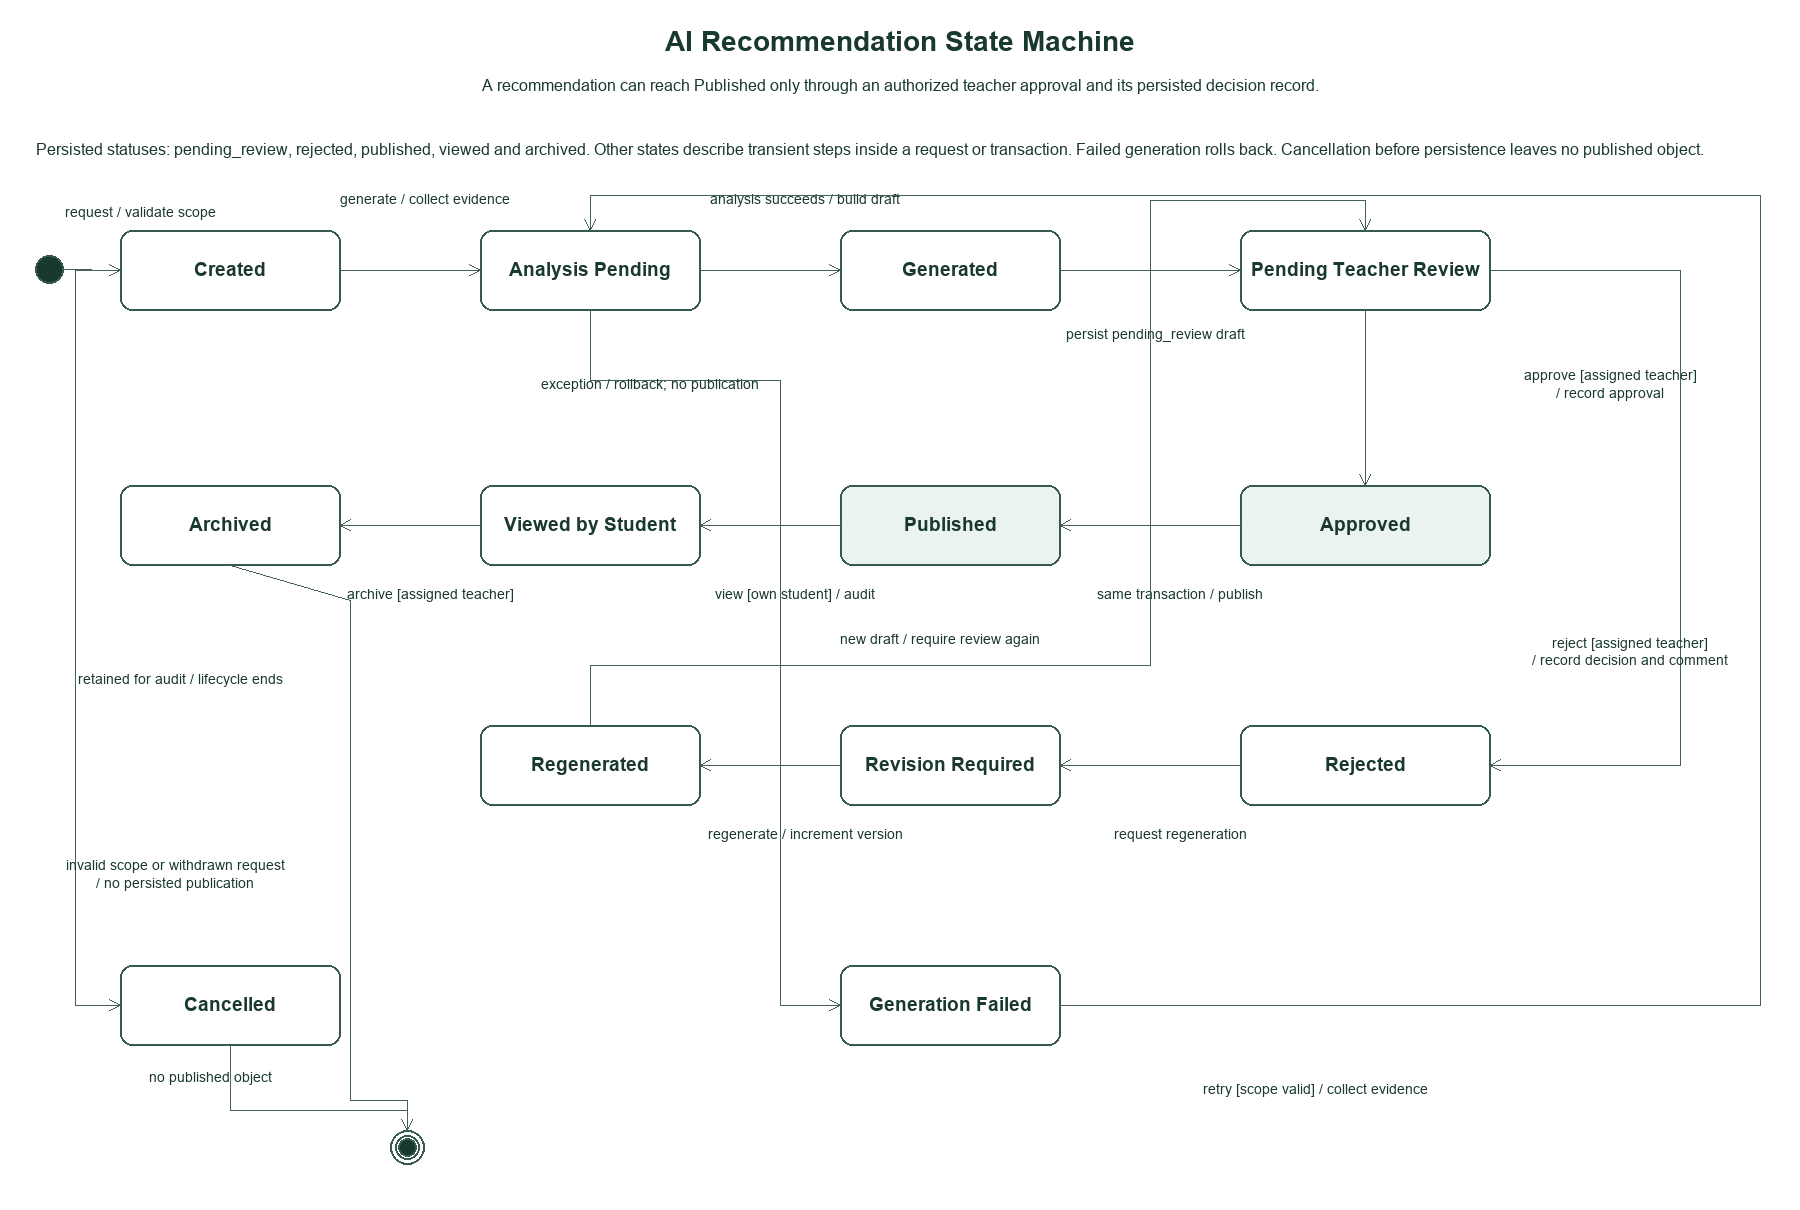

The diagram above was exported from draw.io. Its source (the exported page's mxGraphModel, read from the mxfile embedded in the PNG):
<mxGraphModel dx="0" dy="0" grid="1" gridSize="10" guides="1" tooltips="1" connect="1" arrows="1" fold="1" page="1" pageScale="1" pageWidth="1800" pageHeight="1210" math="0" shadow="0">
  <root>
    <mxCell id="0" />
    <mxCell id="1" parent="0" />
    <mxCell id="2" value="AI Recommendation State Machine" style="text;strokeColor=none;fillColor=none;whiteSpace=wrap;html=0;fillColor=#ffffff;strokeColor=#365b4b;fontColor=#19382e;fontFamily=Arial;fontSize=28;fontStyle=1;spacing=6;" vertex="1" parent="1">
      <mxGeometry x="25" y="20" width="1750" height="45" as="geometry" />
    </mxCell>
    <mxCell id="3" value="A recommendation can reach Published only through an authorized teacher approval and its persisted decision record." style="text;strokeColor=none;fillColor=none;whiteSpace=wrap;html=0;fillColor=#ffffff;strokeColor=#365b4b;fontColor=#19382e;fontFamily=Arial;fontSize=16;fontStyle=0;spacing=6;" vertex="1" parent="1">
      <mxGeometry x="25" y="68" width="1750" height="36" as="geometry" />
    </mxCell>
    <mxCell id="4" value="Persisted statuses: pending_review, rejected, published, viewed and archived. Other states describe transient steps inside a request or transaction. Failed generation rolls back. Cancellation before persistence leaves no published object." style="text;strokeColor=none;fillColor=none;whiteSpace=wrap;html=0;fillColor=#ffffff;strokeColor=#365b4b;fontColor=#19382e;fontFamily=Arial;fontSize=16;fontStyle=0;spacing=6;align=left;" vertex="1" parent="1">
      <mxGeometry x="30" y="115" width="1740" height="70" as="geometry" />
    </mxCell>
    <mxCell id="5" value="Created" style="rounded=1;arcSize=16;whiteSpace=wrap;html=0;fillColor=#fff;strokeColor=#365b4b;fontColor=#19382e;fontFamily=Arial;fontSize=19;fontStyle=1;spacing=6;" vertex="1" parent="1">
      <mxGeometry x="120" y="230" width="220" height="80" as="geometry" />
    </mxCell>
    <mxCell id="6" value="Analysis Pending" style="rounded=1;arcSize=16;whiteSpace=wrap;html=0;fillColor=#fff;strokeColor=#365b4b;fontColor=#19382e;fontFamily=Arial;fontSize=19;fontStyle=1;spacing=6;" vertex="1" parent="1">
      <mxGeometry x="480" y="230" width="220" height="80" as="geometry" />
    </mxCell>
    <mxCell id="7" value="Generated" style="rounded=1;arcSize=16;whiteSpace=wrap;html=0;fillColor=#fff;strokeColor=#365b4b;fontColor=#19382e;fontFamily=Arial;fontSize=19;fontStyle=1;spacing=6;" vertex="1" parent="1">
      <mxGeometry x="840" y="230" width="220" height="80" as="geometry" />
    </mxCell>
    <mxCell id="8" value="Pending Teacher Review" style="rounded=1;arcSize=16;whiteSpace=wrap;html=0;fillColor=#fff;strokeColor=#365b4b;fontColor=#19382e;fontFamily=Arial;fontSize=19;fontStyle=1;spacing=6;" vertex="1" parent="1">
      <mxGeometry x="1240" y="230" width="250" height="80" as="geometry" />
    </mxCell>
    <mxCell id="9" value="Approved" style="rounded=1;arcSize=16;whiteSpace=wrap;html=0;fillColor=#eaf3ed;strokeColor=#365b4b;fontColor=#19382e;fontFamily=Arial;fontSize=19;fontStyle=1;spacing=6;" vertex="1" parent="1">
      <mxGeometry x="1240" y="485" width="250" height="80" as="geometry" />
    </mxCell>
    <mxCell id="10" value="Published" style="rounded=1;arcSize=16;whiteSpace=wrap;html=0;fillColor=#eaf3ed;strokeColor=#365b4b;fontColor=#19382e;fontFamily=Arial;fontSize=19;fontStyle=1;spacing=6;" vertex="1" parent="1">
      <mxGeometry x="840" y="485" width="220" height="80" as="geometry" />
    </mxCell>
    <mxCell id="11" value="Viewed by Student" style="rounded=1;arcSize=16;whiteSpace=wrap;html=0;fillColor=#fff;strokeColor=#365b4b;fontColor=#19382e;fontFamily=Arial;fontSize=19;fontStyle=1;spacing=6;" vertex="1" parent="1">
      <mxGeometry x="480" y="485" width="220" height="80" as="geometry" />
    </mxCell>
    <mxCell id="12" value="Archived" style="rounded=1;arcSize=16;whiteSpace=wrap;html=0;fillColor=#fff;strokeColor=#365b4b;fontColor=#19382e;fontFamily=Arial;fontSize=19;fontStyle=1;spacing=6;" vertex="1" parent="1">
      <mxGeometry x="120" y="485" width="220" height="80" as="geometry" />
    </mxCell>
    <mxCell id="13" value="Rejected" style="rounded=1;arcSize=16;whiteSpace=wrap;html=0;fillColor=#fff;strokeColor=#365b4b;fontColor=#19382e;fontFamily=Arial;fontSize=19;fontStyle=1;spacing=6;" vertex="1" parent="1">
      <mxGeometry x="1240" y="725" width="250" height="80" as="geometry" />
    </mxCell>
    <mxCell id="14" value="Revision Required" style="rounded=1;arcSize=16;whiteSpace=wrap;html=0;fillColor=#fff;strokeColor=#365b4b;fontColor=#19382e;fontFamily=Arial;fontSize=19;fontStyle=1;spacing=6;" vertex="1" parent="1">
      <mxGeometry x="840" y="725" width="220" height="80" as="geometry" />
    </mxCell>
    <mxCell id="15" value="Regenerated" style="rounded=1;arcSize=16;whiteSpace=wrap;html=0;fillColor=#fff;strokeColor=#365b4b;fontColor=#19382e;fontFamily=Arial;fontSize=19;fontStyle=1;spacing=6;" vertex="1" parent="1">
      <mxGeometry x="480" y="725" width="220" height="80" as="geometry" />
    </mxCell>
    <mxCell id="16" value="Generation Failed" style="rounded=1;arcSize=16;whiteSpace=wrap;html=0;fillColor=#fff;strokeColor=#365b4b;fontColor=#19382e;fontFamily=Arial;fontSize=19;fontStyle=1;spacing=6;" vertex="1" parent="1">
      <mxGeometry x="840" y="965" width="220" height="80" as="geometry" />
    </mxCell>
    <mxCell id="17" value="Cancelled" style="rounded=1;arcSize=16;whiteSpace=wrap;html=0;fillColor=#fff;strokeColor=#365b4b;fontColor=#19382e;fontFamily=Arial;fontSize=19;fontStyle=1;spacing=6;" vertex="1" parent="1">
      <mxGeometry x="120" y="965" width="220" height="80" as="geometry" />
    </mxCell>
    <mxCell id="18" value="" style="ellipse;whiteSpace=wrap;html=0;fillColor=#19382e;strokeColor=#365b4b;fontColor=#19382e;fontFamily=Arial;fontSize=17;fontStyle=0;spacing=6;" vertex="1" parent="1">
      <mxGeometry x="35" y="255" width="28" height="28" as="geometry" />
    </mxCell>
    <mxCell id="19" value="" style="ellipse;shape=doubleEllipse;whiteSpace=wrap;html=0;fillColor=#ffffff;strokeColor=#365b4b;fontColor=#19382e;fontFamily=Arial;fontSize=17;fontStyle=0;spacing=6;" vertex="1" parent="1">
      <mxGeometry x="390" y="1130" width="34" height="34" as="geometry" />
    </mxCell>
    <mxCell id="20" value="" style="ellipse;whiteSpace=wrap;html=0;fillColor=#19382e;strokeColor=#365b4b;fontColor=#19382e;fontFamily=Arial;fontSize=17;fontStyle=0;spacing=6;" vertex="1" parent="1">
      <mxGeometry x="398" y="1138" width="18" height="18" as="geometry" />
    </mxCell>
    <mxCell id="21" value="" edge="1" parent="1" style="edgeStyle=none;rounded=0;html=0;fontFamily=Arial;fontSize=15;fontColor=#19382e;strokeColor=#456353;labelBackgroundColor=#ffffff;endArrow=open;endFill=0;exitX=1.0;exitY=0.5;exitPerimeter=0;entryX=0.0;entryY=0.5;entryPerimeter=0;" source="18" target="5">
      <mxGeometry relative="1" as="geometry">
        <mxPoint x="63" y="269.0" as="sourcePoint" />
        <mxPoint x="120" y="270.0" as="targetPoint" />
        <mxPoint x="0" y="-10" as="offset" />
      </mxGeometry>
    </mxCell>
    <mxCell id="22" value="request / validate scope" style="text;strokeColor=none;fillColor=none;whiteSpace=wrap;html=0;fillColor=#ffffff;strokeColor=#365b4b;fontColor=#19382e;fontFamily=Arial;fontSize=14;fontStyle=0;spacing=6;" vertex="1" parent="1">
      <mxGeometry x="15" y="195" width="250" height="35" as="geometry" />
    </mxCell>
    <mxCell id="23" value="" edge="1" parent="1" style="edgeStyle=none;rounded=0;html=0;fontFamily=Arial;fontSize=15;fontColor=#19382e;strokeColor=#456353;labelBackgroundColor=#ffffff;endArrow=open;endFill=0;exitX=1.0;exitY=0.5;exitPerimeter=0;entryX=0.0;entryY=0.5;entryPerimeter=0;" source="5" target="6">
      <mxGeometry relative="1" as="geometry">
        <mxPoint x="340" y="270.0" as="sourcePoint" />
        <mxPoint x="480" y="270.0" as="targetPoint" />
        <mxPoint x="0" y="-10" as="offset" />
      </mxGeometry>
    </mxCell>
    <mxCell id="24" value="generate / collect evidence" style="text;strokeColor=none;fillColor=none;whiteSpace=wrap;html=0;fillColor=#ffffff;strokeColor=#365b4b;fontColor=#19382e;fontFamily=Arial;fontSize=14;fontStyle=0;spacing=6;" vertex="1" parent="1">
      <mxGeometry x="300" y="180" width="250" height="40" as="geometry" />
    </mxCell>
    <mxCell id="25" value="" edge="1" parent="1" style="edgeStyle=none;rounded=0;html=0;fontFamily=Arial;fontSize=15;fontColor=#19382e;strokeColor=#456353;labelBackgroundColor=#ffffff;endArrow=open;endFill=0;exitX=1.0;exitY=0.5;exitPerimeter=0;entryX=0.0;entryY=0.5;entryPerimeter=0;" source="6" target="7">
      <mxGeometry relative="1" as="geometry">
        <mxPoint x="700" y="270.0" as="sourcePoint" />
        <mxPoint x="840" y="270.0" as="targetPoint" />
        <mxPoint x="0" y="-10" as="offset" />
      </mxGeometry>
    </mxCell>
    <mxCell id="26" value="analysis succeeds / build draft" style="text;strokeColor=none;fillColor=none;whiteSpace=wrap;html=0;fillColor=#ffffff;strokeColor=#365b4b;fontColor=#19382e;fontFamily=Arial;fontSize=14;fontStyle=0;spacing=6;" vertex="1" parent="1">
      <mxGeometry x="665" y="180" width="280" height="40" as="geometry" />
    </mxCell>
    <mxCell id="27" value="" edge="1" parent="1" style="edgeStyle=none;rounded=0;html=0;fontFamily=Arial;fontSize=15;fontColor=#19382e;strokeColor=#456353;labelBackgroundColor=#ffffff;endArrow=open;endFill=0;exitX=1.0;exitY=0.5;exitPerimeter=0;entryX=0.0;entryY=0.5;entryPerimeter=0;" source="7" target="8">
      <mxGeometry relative="1" as="geometry">
        <mxPoint x="1060" y="270.0" as="sourcePoint" />
        <mxPoint x="1240" y="270.0" as="targetPoint" />
        <mxPoint x="0" y="-10" as="offset" />
      </mxGeometry>
    </mxCell>
    <mxCell id="28" value="persist pending_review draft" style="text;strokeColor=none;fillColor=none;whiteSpace=wrap;html=0;fillColor=#ffffff;strokeColor=#365b4b;fontColor=#19382e;fontFamily=Arial;fontSize=14;fontStyle=0;spacing=6;" vertex="1" parent="1">
      <mxGeometry x="1005" y="315" width="300" height="40" as="geometry" />
    </mxCell>
    <mxCell id="29" value="" edge="1" parent="1" style="edgeStyle=none;rounded=0;html=0;fontFamily=Arial;fontSize=15;fontColor=#19382e;strokeColor=#456353;labelBackgroundColor=#ffffff;endArrow=open;endFill=0;exitX=0.5;exitY=1.0;exitPerimeter=0;entryX=0.5;entryY=0.0;entryPerimeter=0;" source="8" target="9">
      <mxGeometry relative="1" as="geometry">
        <mxPoint x="1365.0" y="310" as="sourcePoint" />
        <mxPoint x="1365.0" y="485" as="targetPoint" />
        <mxPoint x="0" y="-10" as="offset" />
      </mxGeometry>
    </mxCell>
    <mxCell id="30" value="approve [assigned teacher]&#10;/ record approval" style="text;strokeColor=none;fillColor=none;whiteSpace=wrap;html=0;fillColor=#ffffff;strokeColor=#365b4b;fontColor=#19382e;fontFamily=Arial;fontSize=14;fontStyle=0;spacing=6;" vertex="1" parent="1">
      <mxGeometry x="1460" y="355" width="300" height="60" as="geometry" />
    </mxCell>
    <mxCell id="31" value="" edge="1" parent="1" style="edgeStyle=none;rounded=0;html=0;fontFamily=Arial;fontSize=15;fontColor=#19382e;strokeColor=#456353;labelBackgroundColor=#ffffff;endArrow=open;endFill=0;exitX=0.0;exitY=0.5;exitPerimeter=0;entryX=1.0;entryY=0.5;entryPerimeter=0;" source="9" target="10">
      <mxGeometry relative="1" as="geometry">
        <mxPoint x="1240" y="525.0" as="sourcePoint" />
        <mxPoint x="1060" y="525.0" as="targetPoint" />
        <mxPoint x="0" y="-10" as="offset" />
      </mxGeometry>
    </mxCell>
    <mxCell id="32" value="same transaction / publish" style="text;strokeColor=none;fillColor=none;whiteSpace=wrap;html=0;fillColor=#ffffff;strokeColor=#365b4b;fontColor=#19382e;fontFamily=Arial;fontSize=14;fontStyle=0;spacing=6;" vertex="1" parent="1">
      <mxGeometry x="1050" y="575" width="260" height="40" as="geometry" />
    </mxCell>
    <mxCell id="33" value="" edge="1" parent="1" style="edgeStyle=none;rounded=0;html=0;fontFamily=Arial;fontSize=15;fontColor=#19382e;strokeColor=#456353;labelBackgroundColor=#ffffff;endArrow=open;endFill=0;exitX=0.0;exitY=0.5;exitPerimeter=0;entryX=1.0;entryY=0.5;entryPerimeter=0;" source="10" target="11">
      <mxGeometry relative="1" as="geometry">
        <mxPoint x="840" y="525.0" as="sourcePoint" />
        <mxPoint x="700" y="525.0" as="targetPoint" />
        <mxPoint x="0" y="-10" as="offset" />
      </mxGeometry>
    </mxCell>
    <mxCell id="34" value="view [own student] / audit" style="text;strokeColor=none;fillColor=none;whiteSpace=wrap;html=0;fillColor=#ffffff;strokeColor=#365b4b;fontColor=#19382e;fontFamily=Arial;fontSize=14;fontStyle=0;spacing=6;" vertex="1" parent="1">
      <mxGeometry x="665" y="575" width="260" height="40" as="geometry" />
    </mxCell>
    <mxCell id="35" value="" edge="1" parent="1" style="edgeStyle=none;rounded=0;html=0;fontFamily=Arial;fontSize=15;fontColor=#19382e;strokeColor=#456353;labelBackgroundColor=#ffffff;endArrow=open;endFill=0;exitX=0.0;exitY=0.5;exitPerimeter=0;entryX=1.0;entryY=0.5;entryPerimeter=0;" source="11" target="12">
      <mxGeometry relative="1" as="geometry">
        <mxPoint x="480" y="525.0" as="sourcePoint" />
        <mxPoint x="340" y="525.0" as="targetPoint" />
        <mxPoint x="0" y="-10" as="offset" />
      </mxGeometry>
    </mxCell>
    <mxCell id="36" value="archive [assigned teacher]" style="text;strokeColor=none;fillColor=none;whiteSpace=wrap;html=0;fillColor=#ffffff;strokeColor=#365b4b;fontColor=#19382e;fontFamily=Arial;fontSize=14;fontStyle=0;spacing=6;" vertex="1" parent="1">
      <mxGeometry x="300" y="575" width="260" height="40" as="geometry" />
    </mxCell>
    <mxCell id="37" value="" edge="1" parent="1" style="edgeStyle=none;rounded=0;html=0;fontFamily=Arial;fontSize=15;fontColor=#19382e;strokeColor=#456353;labelBackgroundColor=#ffffff;endArrow=open;endFill=0;exitX=1.0;exitY=0.5;exitPerimeter=0;entryX=1.0;entryY=0.5;entryPerimeter=0;" source="8" target="13">
      <mxGeometry relative="1" as="geometry">
        <mxPoint x="1490" y="270.0" as="sourcePoint" />
        <mxPoint x="1490" y="765.0" as="targetPoint" />
        <mxPoint x="0" y="-10" as="offset" />
        <Array as="points">
          <mxPoint x="1680" y="270" />
          <mxPoint x="1680" y="765" />
        </Array>
      </mxGeometry>
    </mxCell>
    <mxCell id="38" value="reject [assigned teacher]&#10;/ record decision and comment" style="text;strokeColor=none;fillColor=none;whiteSpace=wrap;html=0;fillColor=#ffffff;strokeColor=#365b4b;fontColor=#19382e;fontFamily=Arial;fontSize=14;fontStyle=0;spacing=6;" vertex="1" parent="1">
      <mxGeometry x="1485" y="620" width="290" height="65" as="geometry" />
    </mxCell>
    <mxCell id="39" value="" edge="1" parent="1" style="edgeStyle=none;rounded=0;html=0;fontFamily=Arial;fontSize=15;fontColor=#19382e;strokeColor=#456353;labelBackgroundColor=#ffffff;endArrow=open;endFill=0;exitX=0.0;exitY=0.5;exitPerimeter=0;entryX=1.0;entryY=0.5;entryPerimeter=0;" source="13" target="14">
      <mxGeometry relative="1" as="geometry">
        <mxPoint x="1240" y="765.0" as="sourcePoint" />
        <mxPoint x="1060" y="765.0" as="targetPoint" />
        <mxPoint x="0" y="-10" as="offset" />
      </mxGeometry>
    </mxCell>
    <mxCell id="40" value="request regeneration" style="text;strokeColor=none;fillColor=none;whiteSpace=wrap;html=0;fillColor=#ffffff;strokeColor=#365b4b;fontColor=#19382e;fontFamily=Arial;fontSize=14;fontStyle=0;spacing=6;" vertex="1" parent="1">
      <mxGeometry x="1050" y="815" width="260" height="40" as="geometry" />
    </mxCell>
    <mxCell id="41" value="" edge="1" parent="1" style="edgeStyle=none;rounded=0;html=0;fontFamily=Arial;fontSize=15;fontColor=#19382e;strokeColor=#456353;labelBackgroundColor=#ffffff;endArrow=open;endFill=0;exitX=0.0;exitY=0.5;exitPerimeter=0;entryX=1.0;entryY=0.5;entryPerimeter=0;" source="14" target="15">
      <mxGeometry relative="1" as="geometry">
        <mxPoint x="840" y="765.0" as="sourcePoint" />
        <mxPoint x="700" y="765.0" as="targetPoint" />
        <mxPoint x="0" y="-10" as="offset" />
      </mxGeometry>
    </mxCell>
    <mxCell id="42" value="regenerate / increment version" style="text;strokeColor=none;fillColor=none;whiteSpace=wrap;html=0;fillColor=#ffffff;strokeColor=#365b4b;fontColor=#19382e;fontFamily=Arial;fontSize=14;fontStyle=0;spacing=6;" vertex="1" parent="1">
      <mxGeometry x="665" y="815" width="280" height="40" as="geometry" />
    </mxCell>
    <mxCell id="43" value="" edge="1" parent="1" style="edgeStyle=none;rounded=0;html=0;fontFamily=Arial;fontSize=15;fontColor=#19382e;strokeColor=#456353;labelBackgroundColor=#ffffff;endArrow=open;endFill=0;exitX=0.5;exitY=0.0;exitPerimeter=0;entryX=0.5;entryY=0.0;entryPerimeter=0;" source="15" target="8">
      <mxGeometry relative="1" as="geometry">
        <mxPoint x="590.0" y="725" as="sourcePoint" />
        <mxPoint x="1365.0" y="230" as="targetPoint" />
        <mxPoint x="0" y="-10" as="offset" />
        <Array as="points">
          <mxPoint x="590" y="665" />
          <mxPoint x="1150" y="665" />
          <mxPoint x="1150" y="200" />
          <mxPoint x="1365" y="200" />
        </Array>
      </mxGeometry>
    </mxCell>
    <mxCell id="44" value="new draft / require review again" style="text;strokeColor=none;fillColor=none;whiteSpace=wrap;html=0;fillColor=#ffffff;strokeColor=#365b4b;fontColor=#19382e;fontFamily=Arial;fontSize=14;fontStyle=0;spacing=6;" vertex="1" parent="1">
      <mxGeometry x="760" y="620" width="360" height="40" as="geometry" />
    </mxCell>
    <mxCell id="45" value="" edge="1" parent="1" style="edgeStyle=none;rounded=0;html=0;fontFamily=Arial;fontSize=15;fontColor=#19382e;strokeColor=#456353;labelBackgroundColor=#ffffff;endArrow=open;endFill=0;exitX=0.5;exitY=1.0;exitPerimeter=0;entryX=0.0;entryY=0.5;entryPerimeter=0;" source="6" target="16">
      <mxGeometry relative="1" as="geometry">
        <mxPoint x="590.0" y="310" as="sourcePoint" />
        <mxPoint x="840" y="1005.0" as="targetPoint" />
        <mxPoint x="0" y="-10" as="offset" />
        <Array as="points">
          <mxPoint x="590" y="380" />
          <mxPoint x="780" y="380" />
          <mxPoint x="780" y="1005" />
        </Array>
      </mxGeometry>
    </mxCell>
    <mxCell id="46" value="exception / rollback; no publication" style="text;strokeColor=none;fillColor=none;whiteSpace=wrap;html=0;fillColor=#ffffff;strokeColor=#365b4b;fontColor=#19382e;fontFamily=Arial;fontSize=14;fontStyle=0;spacing=6;" vertex="1" parent="1">
      <mxGeometry x="510" y="355" width="280" height="60" as="geometry" />
    </mxCell>
    <mxCell id="47" value="" edge="1" parent="1" style="edgeStyle=none;rounded=0;html=0;fontFamily=Arial;fontSize=15;fontColor=#19382e;strokeColor=#456353;labelBackgroundColor=#ffffff;endArrow=open;endFill=0;exitX=1.0;exitY=0.5;exitPerimeter=0;entryX=0.5;entryY=0.0;entryPerimeter=0;" source="16" target="6">
      <mxGeometry relative="1" as="geometry">
        <mxPoint x="1060" y="1005.0" as="sourcePoint" />
        <mxPoint x="590.0" y="230" as="targetPoint" />
        <mxPoint x="0" y="-10" as="offset" />
        <Array as="points">
          <mxPoint x="1760" y="1005" />
          <mxPoint x="1760" y="195" />
          <mxPoint x="590" y="195" />
        </Array>
      </mxGeometry>
    </mxCell>
    <mxCell id="48" value="retry [scope valid] / collect evidence" style="text;strokeColor=none;fillColor=none;whiteSpace=wrap;html=0;fillColor=#ffffff;strokeColor=#365b4b;fontColor=#19382e;fontFamily=Arial;fontSize=14;fontStyle=0;spacing=6;" vertex="1" parent="1">
      <mxGeometry x="1100" y="1070" width="430" height="40" as="geometry" />
    </mxCell>
    <mxCell id="49" value="" edge="1" parent="1" style="edgeStyle=none;rounded=0;html=0;fontFamily=Arial;fontSize=15;fontColor=#19382e;strokeColor=#456353;labelBackgroundColor=#ffffff;endArrow=open;endFill=0;exitX=0.0;exitY=0.5;exitPerimeter=0;entryX=0.0;entryY=0.5;entryPerimeter=0;" source="5" target="17">
      <mxGeometry relative="1" as="geometry">
        <mxPoint x="120" y="270.0" as="sourcePoint" />
        <mxPoint x="120" y="1005.0" as="targetPoint" />
        <mxPoint x="0" y="-10" as="offset" />
        <Array as="points">
          <mxPoint x="75" y="270" />
          <mxPoint x="75" y="1005" />
        </Array>
      </mxGeometry>
    </mxCell>
    <mxCell id="50" value="invalid scope or withdrawn request&#10;/ no persisted publication" style="text;strokeColor=none;fillColor=none;whiteSpace=wrap;html=0;fillColor=#ffffff;strokeColor=#365b4b;fontColor=#19382e;fontFamily=Arial;fontSize=14;fontStyle=0;spacing=6;" vertex="1" parent="1">
      <mxGeometry x="10" y="845" width="330" height="60" as="geometry" />
    </mxCell>
    <mxCell id="51" value="" edge="1" parent="1" style="edgeStyle=none;rounded=0;html=0;fontFamily=Arial;fontSize=15;fontColor=#19382e;strokeColor=#456353;labelBackgroundColor=#ffffff;endArrow=open;endFill=0;exitX=0.5;exitY=1.0;exitPerimeter=0;entryX=0.5;entryY=0.0;entryPerimeter=0;" source="12" target="19">
      <mxGeometry relative="1" as="geometry">
        <mxPoint x="230.0" y="565" as="sourcePoint" />
        <mxPoint x="407.0" y="1130" as="targetPoint" />
        <mxPoint x="0" y="-10" as="offset" />
        <Array as="points">
          <mxPoint x="350" y="600" />
          <mxPoint x="350" y="1100" />
          <mxPoint x="407" y="1100" />
        </Array>
      </mxGeometry>
    </mxCell>
    <mxCell id="52" value="retained for audit / lifecycle ends" style="text;strokeColor=none;fillColor=none;whiteSpace=wrap;html=0;fillColor=#ffffff;strokeColor=#365b4b;fontColor=#19382e;fontFamily=Arial;fontSize=14;fontStyle=0;spacing=6;" vertex="1" parent="1">
      <mxGeometry x="30" y="660" width="300" height="40" as="geometry" />
    </mxCell>
    <mxCell id="53" value="" edge="1" parent="1" style="edgeStyle=none;rounded=0;html=0;fontFamily=Arial;fontSize=15;fontColor=#19382e;strokeColor=#456353;labelBackgroundColor=#ffffff;endArrow=open;endFill=0;exitX=0.5;exitY=1.0;exitPerimeter=0;entryX=0.5;entryY=0.0;entryPerimeter=0;" source="17" target="19">
      <mxGeometry relative="1" as="geometry">
        <mxPoint x="230.0" y="1045" as="sourcePoint" />
        <mxPoint x="407.0" y="1130" as="targetPoint" />
        <mxPoint x="0" y="-10" as="offset" />
        <Array as="points">
          <mxPoint x="230" y="1110" />
          <mxPoint x="407" y="1110" />
        </Array>
      </mxGeometry>
    </mxCell>
    <mxCell id="54" value="no published object" style="text;strokeColor=none;fillColor=none;whiteSpace=wrap;html=0;fillColor=#ffffff;strokeColor=#365b4b;fontColor=#19382e;fontFamily=Arial;fontSize=14;fontStyle=0;spacing=6;" vertex="1" parent="1">
      <mxGeometry x="85" y="1060" width="250" height="35" as="geometry" />
    </mxCell>
  </root>
</mxGraphModel>